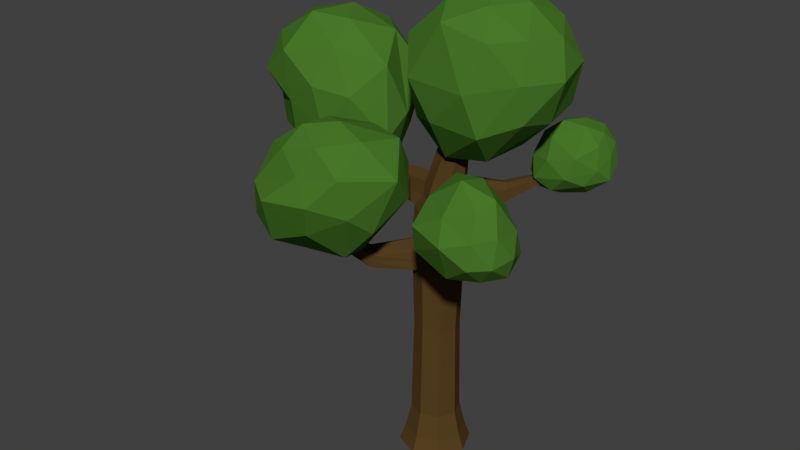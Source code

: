 # Source: tree_3.blend  (saved by Blender 2.77.0; exported with 4.5.12 LTS)
import bpy
from mathutils import Matrix  # noqa: F401  (used for matrix-valued properties, if any)

bpy.ops.wm.read_factory_settings(use_empty=True)
scene = bpy.context.scene
scene.name = 'Scene'

# ---- collections
col_collection_1 = bpy.data.collections.new('Collection 1'); scene.collection.children.link(col_collection_1)

# ---- materials (node trees are filled in below, after node groups)
mat_material_001 = bpy.data.materials.new('Material.001')
mat_material_001.alpha_threshold = 0.0
mat_material_001.diffuse_color = (0.1424, 0.06846, 0.01865, 1.0)
mat_material_001.specular_color = (0.009721, 0.009721, 0.009721)
mat_material_001.roughness = 0.5
mat_leaves = bpy.data.materials.new('leaves')
mat_leaves.alpha_threshold = 0.0
mat_leaves.diffuse_color = (0.05338, 0.4869, 0.05069, 1.0)
mat_leaves.specular_color = (0.009721, 0.009721, 0.009721)
mat_leaves.roughness = 0.5

# ---- material node trees
mat_material_001.use_nodes = True; mat_material_001.node_tree.nodes.clear()
_N = mat_material_001.node_tree.nodes; _L = mat_material_001.node_tree.links
n0 = _N.new('ShaderNodeOutputMaterial'); n0.name = 'Material Output'; n0.location = (300, 300)
n1 = _N.new('ShaderNodeBsdfDiffuse'); n1.name = 'Diffuse BSDF'; n1.location = (10, 300)
n1.inputs[0].default_value = (0.09463, 0.05222, 0.01506, 1.0)
_L.new(n1.outputs[0], n0.inputs[0])
n0.is_active_output = True
mat_leaves.use_nodes = True; mat_leaves.node_tree.nodes.clear()
_N = mat_leaves.node_tree.nodes; _L = mat_leaves.node_tree.links
n0 = _N.new('ShaderNodeOutputMaterial'); n0.name = 'Material Output'; n0.location = (300, 300)
n1 = _N.new('ShaderNodeBsdfDiffuse'); n1.name = 'Diffuse BSDF'; n1.location = (10, 300)
n1.inputs[0].default_value = (0.06541, 0.1845, 0.02203, 1.0)
_L.new(n1.outputs[0], n0.inputs[0])
n0.is_active_output = True

# ---- world
world_world = bpy.data.worlds.new('World'); scene.world = world_world
world_world.color = (0.05088, 0.05088, 0.05088)
world_world.use_sun_shadow = False
world_world.sun_shadow_jitter_overblur = 0.0
world_world.cycles.sampling_method = 'MANUAL'

# ---- meshes
me_cylinder_004 = bpy.data.meshes.new('Cylinder.004')
me_cylinder_004.from_pydata([(-0.0533, 4.526, -0.09446), (0.9678, 5.36, 0.2956), (-0.1334, 5.25, 0.6814), (-0.7455, 5.313, -0.09301), (-0.124, 5.411, -0.9709), (0.9676, 5.335, -0.8146), (0.6207, 6.388, 0.6236), (-0.5366, 6.294, 0.5965), (-0.5582, 6.309, -0.6481), (0.4481, 6.365, -0.9443), (1.128, 6.343, -0.2426), (0.2077, 6.895, -0.1293), (-0.1586, 4.659, 0.3155), (0.384, 4.702, 0.1748), (0.5484, 5.185, 0.6364), (1.041, 5.261, -0.2118), (0.5135, 4.774, -0.4367), (-0.4338, 4.725, -0.06432), (-0.5954, 5.122, 0.3591), (-0.0853, 4.858, -0.5789), (-0.5232, 5.283, -0.6065), (0.4626, 5.254, -0.9898), (1.308, 5.898, -0.0493), (1.169, 5.971, -0.6702), (0.4263, 5.761, 0.8027), (0.9823, 5.886, 0.3932), (-0.7954, 5.76, 0.2547), (-0.4254, 5.785, 0.7523), (-0.4224, 5.862, -0.9314), (-0.7857, 5.862, -0.4314), (0.7783, 5.882, -1.038), (0.1654, 5.862, -1.122), (0.9509, 6.389, 0.25), (0.03385, 6.554, 0.7173), (-0.6435, 6.317, 0.009745), (-0.09269, 6.43, -0.9096), (0.8583, 6.479, -0.6704), (0.4295, 6.729, 0.31), (0.7262, 6.729, -0.133), (-0.1856, 6.716, 0.2999), (-0.2551, 6.755, -0.4096), (0.3433, 6.844, -0.555), (-1.494, 4.054, -0.2783), (-1.137, 4.629, 0.2955), (-1.981, 4.244, 0.5819), (-2.539, 4.077, -0.2322), (-2.35, 4.909, -0.9201), (-1.225, 5.33, -0.6189), (-2.046, 5.293, 0.7667), (-2.713, 4.885, 0.5528), (-3.142, 5.123, -0.3305), (-2.508, 5.872, -0.7546), (-1.929, 6.087, 0.1189), (-3.048, 5.753, 0.2893), (-1.628, 4.037, 0.1776), (-1.313, 4.165, -0.02624), (-1.534, 4.419, 0.5002), (-1.113, 4.903, -0.0907), (-1.335, 4.604, -0.4186), (-1.873, 4.071, -0.1797), (-1.899, 4.018, 0.4372), (-1.91, 4.438, -0.6323), (-2.578, 4.541, -0.6603), (-1.674, 5.047, -0.9325), (-1.228, 5.607, 0.1874), (-1.525, 5.915, -0.3413), (-1.924, 4.67, 0.7092), (-1.526, 5.215, 0.6094), (-2.942, 4.466, 0.3721), (-2.521, 4.505, 0.6162), (-2.906, 5.062, -0.7539), (-2.977, 4.581, -0.286), (-2.027, 5.882, -0.8099), (-2.439, 5.534, -0.9455), (-1.89, 5.786, 0.4837), (-2.54, 4.967, 0.6775), (-3.26, 4.981, 0.1523), (-2.993, 5.593, -0.5982), (-2.263, 6.146, -0.3474), (-2.593, 5.67, 0.7138), (-2.438, 6.136, 0.2938), (-3.05, 5.282, 0.5996), (-3.36, 5.396, -0.03692), (-2.971, 5.958, -0.2904), (0.4763, 4.038, -0.8756), (1.153, 4.186, -0.9425), (0.701, 4.504, -0.7269), (0.335, 4.511, -1.068), (0.5032, 4.201, -1.485), (0.9893, 3.934, -1.417), (1.259, 4.737, -1.062), (0.7274, 4.984, -1.029), (0.5439, 4.723, -1.571), (0.9553, 4.428, -1.732), (1.349, 4.403, -1.434), (1.075, 4.868, -1.513), (0.5158, 4.205, -0.7309), (0.7431, 4.055, -0.8129), (0.9807, 4.299, -0.7418), (1.092, 4.019, -1.138), (0.7278, 3.916, -1.099), (0.3546, 4.216, -0.9077), (0.4258, 4.5, -0.8249), (0.4618, 4.066, -1.171), (0.3534, 4.332, -1.286), (0.7259, 3.991, -1.463), (1.364, 4.23, -1.238), (1.23, 4.157, -1.524), (1.07, 4.585, -0.8176), (1.281, 4.404, -1.037), (0.4548, 4.77, -1.033), (0.6932, 4.796, -0.8304), (0.4709, 4.456, -1.58), (0.3825, 4.657, -1.357), (0.9872, 4.14, -1.652), (0.7019, 4.268, -1.673), (1.351, 4.572, -1.23), (1.049, 4.967, -1.054), (0.6017, 4.891, -1.287), (0.7361, 4.595, -1.724), (1.198, 4.428, -1.65), (1.201, 4.846, -1.283), (1.268, 4.674, -1.48), (0.9264, 4.992, -1.273), (0.803, 4.869, -1.589), (1.063, 4.722, -1.686), (0.1748, 3.651, 0.5438), (0.8247, 3.553, 0.9546), (0.2637, 3.638, 1.048), (0.09443, 4.02, 0.7409), (0.3706, 4.112, 0.4122), (0.812, 3.747, 0.4141), (1.104, 3.971, 1.541), (0.2846, 4.305, 1.525), (0.4595, 4.83, 0.9096), (1.044, 4.514, 0.6911), (1.438, 4.057, 1.043), (1.103, 4.673, 1.368), (0.1689, 3.612, 0.7144), (0.3361, 3.547, 0.657), (0.5514, 3.492, 1.022), (0.78, 3.591, 0.6712), (0.3919, 3.657, 0.458), (0.1082, 3.765, 0.6006), (0.05939, 3.797, 0.8743), (0.2439, 3.819, 0.4394), (0.1791, 4.102, 0.5366), (0.55, 3.908, 0.3355), (1.324, 3.73, 0.9821), (1.27, 3.912, 0.6457), (0.7113, 3.673, 1.389), (1.098, 3.691, 1.229), (0.03517, 4.154, 1.101), (0.2095, 3.891, 1.385), (0.3882, 4.488, 0.6047), (0.1646, 4.486, 0.8376), (0.9714, 4.07, 0.4149), (0.6284, 4.285, 0.4185), (1.335, 3.984, 1.342), (0.7914, 4.221, 1.663), (0.3142, 4.603, 1.239), (0.7889, 4.819, 0.8019), (1.326, 4.31, 0.8422), (1.135, 4.323, 1.503), (1.339, 4.357, 1.259), (0.7154, 4.538, 1.507), (0.764, 4.926, 1.208), (1.203, 4.773, 1.128), (-1.167, 3.156, 0.9035), (-0.3429, 3.976, 1.513), (-1.336, 3.446, 1.572), (-1.718, 3.387, 1.232), (-1.501, 4.353, 0.8427), (-0.4699, 4.636, 0.6673), (-0.7921, 4.442, 2.226), (-1.991, 3.908, 1.92), (-1.849, 4.508, 1.419), (-1.31, 5.209, 1.221), (-0.5292, 5.154, 1.499), (-1.484, 4.946, 1.894), (-1.143, 3.199, 0.8488), (-1.073, 3.262, 0.8706), (-0.8066, 3.487, 1.532), (-0.1882, 4.339, 1.004), (-0.8006, 3.943, 0.7906), (-1.148, 3.204, 0.847), (-1.533, 3.285, 1.306), (-1.36, 3.778, 0.7159), (-1.586, 3.749, 0.973), (-1.045, 4.519, 0.6672), (-0.07732, 4.708, 1.355), (-0.4115, 5.048, 0.9149), (-0.9601, 3.968, 2.064), (-0.4267, 4.267, 1.877), (-1.869, 3.542, 1.621), (-1.667, 3.646, 1.978), (-1.694, 4.429, 1.117), (-1.873, 3.875, 1.327), (-0.9139, 5.093, 0.8232), (-1.408, 4.929, 0.9344), (-0.483, 4.812, 1.987), (-1.553, 4.325, 2.233), (-2.051, 4.1, 1.59), (-1.618, 4.998, 1.278), (-0.9767, 5.27, 1.382), (-1.122, 4.701, 2.039), (-0.9521, 5.074, 1.862), (-1.934, 4.399, 1.972), (-1.836, 4.882, 1.692), (-1.359, 5.22, 1.649), (-0.4919, -0.08847, -0.5297), (-0.5089, 3.6, -0.3612), (-0.1202, -0.08847, -0.3758), (-0.2416, 3.586, -0.257), (0.03378, -0.08847, -0.00405), (-0.1504, 3.611, -0.02134), (-0.1202, -0.08847, 0.3677), (-0.2572, 3.724, 0.2228), (-0.4919, -0.08847, 0.5216), (-0.5194, 3.666, 0.33), (-0.8636, -0.08847, 0.3677), (-0.7167, 3.793, 0.2389), (-1.018, -0.08847, -0.00405), (-0.7932, 3.65, -0.01044), (-0.8636, -0.08847, -0.3758), (-0.7131, 3.737, -0.2594), (0.4871, 5.765, -0.06007), (0.521, 5.744, -0.04366), (0.5351, 5.736, -0.00405), (0.521, 5.744, 0.03556), (0.4871, 5.765, 0.05197), (0.4532, 5.785, 0.03556), (0.4391, 5.794, -0.00405), (0.4532, 5.785, -0.04366), (-0.4322, 4.795, 0.002151), (-0.3837, 4.761, -0.1435), (-0.1182, 4.654, -0.1469), (-0.05679, 4.643, -0.002551), (-0.2354, 4.735, 0.2048), (-0.3708, 4.784, 0.1464), (-0.2536, 4.702, -0.2052), (-0.1053, 4.677, 0.1431), (-0.4919, 0.5066, -0.3598), (-0.2403, 0.5066, -0.2556), (-0.1361, 0.5066, -0.00405), (-0.2403, 0.5066, 0.2475), (-0.4919, 0.5066, 0.3517), (-0.7435, 0.5066, 0.2475), (-0.8477, 0.5066, -0.00405), (-0.7435, 0.5066, -0.2556), (-0.5831, 4.133, -0.2054), (-0.09599, 4.125, -0.004724), (-0.5788, 4.154, 0.1858), (-0.4024, 4.148, -0.2862), (-0.1734, 4.16, 0.1915), (-0.6467, 4.222, -0.01034), (-0.1831, 4.186, -0.2017), (-0.3867, 4.21, 0.2693), (-2.361, 4.341, 0.03922), (-2.377, 4.329, 0.003396), (-2.361, 4.341, -0.03332), (-2.324, 4.425, -0.02788), (-2.323, 4.427, 0.02944), (-2.338, 4.438, 0.001412), (-1.261, 3.84, 0.0854), (-1.326, 3.747, -0.06755), (-1.172, 4.094, 0.05614), (-1.261, 3.835, -0.2349), (-1.162, 4.066, -0.2067), (-1.215, 4.154, -0.1024), (-0.4899, 3.302, -0.3584), (-0.2416, 3.292, -0.2574), (-0.1525, 3.302, -0.02142), (-0.2625, 3.25, 0.2227), (-0.5028, 3.347, 0.3338), (-0.7448, 3.34, 0.2456), (-0.8406, 3.256, -0.001294), (-0.744, 3.317, -0.2535), (0.6701, 4.129, 0.9111), (0.6533, 4.145, 0.9502), (0.6135, 4.132, 0.9667), (0.6697, 4.081, 0.9113), (0.6533, 4.074, 0.9502), (0.6134, 4.085, 0.9667), (0.1657, 3.668, 0.5282), (0.2232, 3.528, 0.3791), (-0.01443, 3.328, 0.6119), (-0.006754, 3.56, 0.606), (0.2172, 3.308, 0.3831), (0.1526, 3.314, 0.5381), (0.7141, 4.24, -1.036), (-0.5861, 3.897, -0.2443), (-0.1168, 3.87, -0.007404), (-0.586, 3.95, 0.2172), (-0.4525, 3.889, -0.3206), (-0.2104, 3.947, 0.2111), (-0.2127, 3.791, -0.2292), (-0.4515, 3.943, 0.302), (-2.343, 4.383, -0.03034), (-2.343, 4.384, 0.0346), (-2.357, 4.384, 0.002477), (-1.208, 3.945, -0.2113), (-1.205, 3.969, 0.07492), (0.6639, 4.245, -1.087), (0.699, 4.253, -1.072), (0.7105, 4.192, -1.036), (0.654, 4.198, -1.093), (0.6935, 4.181, -1.077), (0.182, 3.817, -0.6207), (0.2464, 3.86, -0.4658), (0.26, 4.041, -0.4655), (0.2029, 4.091, -0.602), (0.06947, 4.062, -0.6581), (0.03198, 3.882, -0.6823), (-0.2413, 3.222, -0.2571), (-0.1479, 3.228, -0.01663), (-0.2578, 3.177, 0.2278), (-0.4956, 3.207, 0.3431), (-0.741, 3.276, 0.2468), (-0.8389, 3.166, -0.0001681), (-0.7403, 3.242, -0.2526), (-0.4895, 3.229, -0.3581), (-0.2405, 3.001, -0.2554), (-0.1379, 3.004, -0.005971), (-0.2465, 2.949, 0.2414), (-0.493, 3.055, 0.3497), (-0.9594, 3.164, 0.8139), (-0.8399, 3.026, 0.0003326), (-0.7416, 3.01, -0.2526), (-0.4912, 3.005, -0.3583), (-0.2406, 2.798, -0.2555), (-0.1361, 2.8, -0.00405), (-0.2407, 2.748, 0.2475), (-0.491, 2.904, 0.3484), (-0.739, 2.843, 0.2406), (-0.8416, 2.934, 1.816e-05), (-0.7439, 2.795, -0.2534), (-0.4923, 2.796, -0.3588), (-1.295, 3.686, 1.441), (-1.359, 3.709, 1.41), (-1.392, 3.676, 1.35), (-1.301, 3.655, 1.448), (-1.368, 3.658, 1.421), (-1.399, 3.644, 1.357), (-1.306, 3.621, 1.455), (-1.376, 3.611, 1.43), (-1.403, 3.622, 1.362), (-1.12, 3.229, 0.7573), (-1.244, 2.968, 0.5411), (-1.16, 2.92, 0.7269), (-1.236, 3.038, 0.5446), (-1.224, 3.141, 0.549), (-0.9693, 3.066, 0.8099), (-0.9796, 2.964, 0.8011), (-0.1803, 0.1456, -0.3157), (-0.05117, 0.1456, -0.00405), (-0.1803, 0.1456, 0.3076), (-0.4919, 0.1456, 0.4367), (-0.8035, 0.1456, 0.3076), (-0.9326, 0.1456, -0.00405), (-0.8035, 0.1456, -0.3157), (-0.4919, 0.1456, -0.4448), (-0.2604, 1.91, -0.2357), (-0.1642, 1.911, -0.004068), (-0.2604, 1.882, 0.2276), (-0.4914, 1.97, 0.3217), (-0.721, 1.935, 0.2237), (-0.816, 1.986, -0.001776), (-0.7238, 1.908, -0.2345), (-0.4921, 1.909, -0.3311)], [], [(0, 13, 12), (1, 13, 15), (0, 12, 17), (0, 17, 19), (0, 19, 16), (1, 15, 22), (2, 14, 24), (3, 18, 26), (4, 20, 28), (5, 21, 30), (1, 22, 25), (2, 24, 27), (3, 26, 29), (4, 28, 31), (5, 30, 23), (6, 32, 37), (7, 33, 39), (8, 34, 40), (9, 35, 41), (10, 36, 38), (38, 41, 11), (38, 36, 41), (36, 9, 41), (41, 40, 11), (41, 35, 40), (35, 8, 40), (40, 39, 11), (40, 34, 39), (34, 7, 39), (39, 37, 11), (39, 33, 37), (33, 6, 37), (37, 38, 11), (37, 32, 38), (32, 10, 38), (23, 36, 10), (23, 30, 36), (30, 9, 36), (31, 35, 9), (31, 28, 35), (28, 8, 35), (29, 34, 8), (29, 26, 34), (26, 7, 34), (27, 33, 7), (27, 24, 33), (24, 6, 33), (25, 32, 6), (25, 22, 32), (22, 10, 32), (30, 31, 9), (30, 21, 31), (21, 4, 31), (28, 29, 8), (28, 20, 29), (20, 3, 29), (26, 27, 7), (26, 18, 27), (18, 2, 27), (24, 25, 6), (24, 14, 25), (14, 1, 25), (22, 23, 10), (22, 15, 23), (15, 5, 23), (16, 21, 5), (16, 19, 21), (19, 4, 21), (19, 20, 4), (19, 17, 20), (17, 3, 20), (17, 18, 3), (17, 12, 18), (12, 2, 18), (15, 16, 5), (15, 13, 16), (13, 0, 16), (12, 14, 2), (12, 13, 14), (13, 1, 14), (42, 55, 54), (43, 55, 57), (42, 54, 59), (42, 59, 61), (42, 61, 58), (43, 57, 64), (44, 56, 66), (45, 60, 68), (46, 62, 70), (47, 63, 72), (43, 64, 67), (44, 66, 69), (45, 68, 71), (46, 70, 73), (47, 72, 65), (48, 74, 79), (49, 75, 81), (50, 76, 82), (51, 77, 83), (52, 78, 80), (80, 83, 53), (80, 78, 83), (78, 51, 83), (83, 82, 53), (83, 77, 82), (77, 50, 82), (82, 81, 53), (82, 76, 81), (76, 49, 81), (81, 79, 53), (81, 75, 79), (75, 48, 79), (79, 80, 53), (79, 74, 80), (74, 52, 80), (65, 78, 52), (65, 72, 78), (72, 51, 78), (73, 77, 51), (73, 70, 77), (70, 50, 77), (71, 76, 50), (71, 68, 76), (68, 49, 76), (69, 75, 49), (69, 66, 75), (66, 48, 75), (67, 74, 48), (67, 64, 74), (64, 52, 74), (72, 73, 51), (72, 63, 73), (63, 46, 73), (70, 71, 50), (70, 62, 71), (62, 45, 71), (68, 69, 49), (68, 60, 69), (60, 44, 69), (66, 67, 48), (66, 56, 67), (56, 43, 67), (64, 65, 52), (64, 57, 65), (57, 47, 65), (58, 63, 47), (58, 61, 63), (61, 46, 63), (61, 62, 46), (61, 59, 62), (59, 45, 62), (59, 60, 45), (59, 54, 60), (54, 44, 60), (57, 58, 47), (57, 55, 58), (55, 42, 58), (54, 56, 44), (54, 55, 56), (55, 43, 56), (84, 97, 96), (85, 97, 99), (84, 96, 101), (84, 101, 103), (84, 103, 100), (85, 99, 106), (86, 98, 108), (87, 102, 110), (88, 104, 112), (89, 105, 114), (85, 106, 109), (86, 108, 111), (87, 110, 113), (88, 112, 115), (89, 114, 107), (90, 116, 121), (91, 117, 123), (92, 118, 124), (93, 119, 125), (94, 120, 122), (122, 125, 95), (122, 120, 125), (120, 93, 125), (125, 124, 95), (125, 119, 124), (119, 92, 124), (124, 123, 95), (124, 118, 123), (118, 91, 123), (123, 121, 95), (123, 117, 121), (117, 90, 121), (121, 122, 95), (121, 116, 122), (116, 94, 122), (107, 120, 94), (107, 114, 120), (114, 93, 120), (115, 119, 93), (115, 112, 119), (112, 92, 119), (113, 118, 92), (113, 110, 118), (110, 91, 118), (111, 117, 91), (111, 108, 117), (108, 90, 117), (109, 116, 90), (109, 106, 116), (106, 94, 116), (114, 115, 93), (114, 105, 115), (105, 88, 115), (112, 113, 92), (112, 104, 113), (104, 87, 113), (110, 111, 91), (110, 102, 111), (102, 86, 111), (108, 109, 90), (108, 98, 109), (98, 85, 109), (106, 107, 94), (106, 99, 107), (99, 89, 107), (100, 105, 89), (100, 103, 105), (103, 88, 105), (103, 104, 88), (103, 101, 104), (101, 87, 104), (101, 102, 87), (101, 96, 102), (96, 86, 102), (99, 100, 89), (99, 97, 100), (97, 84, 100), (96, 98, 86), (96, 97, 98), (97, 85, 98), (126, 139, 138), (127, 139, 141), (126, 138, 143), (126, 143, 145), (126, 145, 142), (127, 141, 148), (128, 140, 150), (129, 144, 152), (130, 146, 154), (131, 147, 156), (127, 148, 151), (128, 150, 153), (129, 152, 155), (130, 154, 157), (131, 156, 149), (132, 158, 163), (133, 159, 165), (134, 160, 166), (135, 161, 167), (136, 162, 164), (164, 167, 137), (164, 162, 167), (162, 135, 167), (167, 166, 137), (167, 161, 166), (161, 134, 166), (166, 165, 137), (166, 160, 165), (160, 133, 165), (165, 163, 137), (165, 159, 163), (159, 132, 163), (163, 164, 137), (163, 158, 164), (158, 136, 164), (149, 162, 136), (149, 156, 162), (156, 135, 162), (157, 161, 135), (157, 154, 161), (154, 134, 161), (155, 160, 134), (155, 152, 160), (152, 133, 160), (153, 159, 133), (153, 150, 159), (150, 132, 159), (151, 158, 132), (151, 148, 158), (148, 136, 158), (156, 157, 135), (156, 147, 157), (147, 130, 157), (154, 155, 134), (154, 146, 155), (146, 129, 155), (152, 153, 133), (152, 144, 153), (144, 128, 153), (150, 151, 132), (150, 140, 151), (140, 127, 151), (148, 149, 136), (148, 141, 149), (141, 131, 149), (142, 147, 131), (142, 145, 147), (145, 130, 147), (145, 146, 130), (145, 143, 146), (143, 129, 146), (143, 144, 129), (143, 138, 144), (138, 128, 144), (141, 142, 131), (141, 139, 142), (139, 126, 142), (138, 140, 128), (138, 139, 140), (139, 127, 140), (168, 181, 180), (169, 181, 183), (168, 180, 185), (168, 185, 187), (168, 187, 184), (169, 183, 190), (170, 182, 192), (171, 186, 194), (172, 188, 196), (173, 189, 198), (169, 190, 193), (170, 192, 195), (171, 194, 197), (172, 196, 199), (173, 198, 191), (174, 200, 205), (175, 201, 207), (176, 202, 208), (177, 203, 209), (178, 204, 206), (206, 209, 179), (206, 204, 209), (204, 177, 209), (209, 208, 179), (209, 203, 208), (203, 176, 208), (208, 207, 179), (208, 202, 207), (202, 175, 207), (207, 205, 179), (207, 201, 205), (201, 174, 205), (205, 206, 179), (205, 200, 206), (200, 178, 206), (191, 204, 178), (191, 198, 204), (198, 177, 204), (199, 203, 177), (199, 196, 203), (196, 176, 203), (197, 202, 176), (197, 194, 202), (194, 175, 202), (195, 201, 175), (195, 192, 201), (192, 174, 201), (193, 200, 174), (193, 190, 200), (190, 178, 200), (198, 199, 177), (198, 189, 199), (189, 172, 199), (196, 197, 176), (196, 188, 197), (188, 171, 197), (194, 195, 175), (194, 186, 195), (186, 170, 195), (192, 193, 174), (192, 182, 193), (182, 169, 193), (190, 191, 178), (190, 183, 191), (183, 173, 191), (184, 189, 173), (184, 187, 189), (187, 172, 189), (187, 188, 172), (187, 185, 188), (185, 171, 188), (185, 186, 171), (185, 180, 186), (180, 170, 186), (183, 184, 173), (183, 181, 184), (181, 168, 184), (180, 182, 170), (180, 181, 182), (181, 169, 182), (270, 211, 213, 271), (271, 213, 215, 272), (287, 286, 283, 280), (285, 284, 279, 278), (274, 219, 221, 275), (275, 221, 223, 276), (235, 234, 232, 233), (276, 223, 225, 277), (277, 225, 211, 270), (210, 212, 214, 216, 218, 220, 222, 224), (227, 226, 233, 232, 231, 230, 229, 228), (237, 236, 227, 228), (239, 238, 230, 231), (240, 235, 233, 226), (236, 240, 226, 227), (241, 237, 228, 229), (234, 239, 231, 232), (238, 241, 229, 230), (257, 254, 241, 238), (255, 252, 239, 234), (254, 251, 237, 241), (256, 253, 240, 236), (253, 250, 235, 240), (252, 257, 238, 239), (251, 256, 236, 237), (250, 255, 234, 235), (360, 249, 242, 361), (359, 248, 249, 360), (358, 247, 248, 359), (357, 246, 247, 358), (356, 245, 246, 357), (355, 244, 245, 356), (354, 243, 244, 355), (361, 242, 243, 354), (302, 266, 262, 299), (311, 310, 290, 304), (293, 297, 257, 252), (294, 291, 250, 253), (309, 308, 307, 305), (295, 292, 251, 254), (265, 264, 258, 259), (297, 295, 254, 257), (298, 300, 263, 261), (300, 299, 262, 263), (301, 267, 260, 298), (266, 269, 263, 262), (267, 265, 259, 260), (269, 268, 261, 263), (255, 250, 268, 269), (225, 223, 265, 267), (252, 255, 269, 266), (291, 225, 267, 301), (223, 221, 264, 265), (293, 252, 266, 302), (320, 277, 270, 321), (319, 276, 277, 320), (318, 275, 276, 319), (317, 274, 275, 318), (316, 273, 274, 317), (315, 272, 273, 316), (314, 271, 272, 315), (321, 270, 271, 314), (281, 278, 279, 282), (282, 279, 280, 283), (289, 288, 281, 282), (288, 285, 278, 281), (284, 287, 280, 279), (286, 289, 282, 283), (274, 273, 289, 286), (217, 219, 287, 284), (272, 215, 285, 288), (273, 272, 288, 289), (215, 217, 284, 285), (219, 274, 286, 287), (221, 293, 302, 264), (250, 291, 301, 268), (268, 301, 298, 261), (259, 258, 299, 300), (260, 259, 300, 298), (219, 217, 295, 297), (217, 215, 292, 295), (213, 211, 294, 296), (211, 225, 291, 294), (221, 219, 297, 293), (215, 213, 296, 292), (264, 302, 299, 258), (305, 307, 304, 290), (307, 306, 303, 304), (313, 312, 303, 306), (310, 309, 305, 290), (308, 313, 306, 307), (312, 311, 304, 303), (253, 256, 311, 312), (296, 294, 313, 308), (251, 292, 309, 310), (294, 253, 312, 313), (292, 296, 308, 309), (256, 251, 310, 311), (329, 321, 314, 322), (322, 314, 315, 323), (323, 315, 316, 324), (324, 316, 317, 325), (352, 326, 338, 341), (351, 350, 343, 340), (327, 319, 320, 328), (328, 320, 321, 329), (336, 328, 329, 337), (335, 327, 328, 336), (326, 347, 339, 338), (348, 349, 345, 346), (332, 324, 325, 333), (331, 323, 324, 332), (330, 322, 323, 331), (337, 329, 322, 330), (369, 337, 330, 362), (362, 330, 331, 363), (363, 331, 332, 364), (364, 332, 333, 365), (365, 333, 334, 366), (366, 334, 335, 367), (367, 335, 336, 368), (368, 336, 337, 369), (341, 338, 339, 342), (342, 339, 340, 343), (345, 342, 343, 346), (344, 341, 342, 345), (350, 348, 346, 343), (353, 352, 341, 344), (347, 351, 340, 339), (349, 353, 344, 345), (334, 333, 353, 349), (318, 319, 351, 347), (333, 325, 352, 353), (327, 335, 348, 350), (335, 334, 349, 348), (317, 318, 347, 326), (319, 327, 350, 351), (325, 317, 326, 352), (210, 361, 354, 212), (212, 354, 355, 214), (214, 355, 356, 216), (216, 356, 357, 218), (218, 357, 358, 220), (220, 358, 359, 222), (222, 359, 360, 224), (224, 360, 361, 210), (249, 368, 369, 242), (248, 367, 368, 249), (247, 366, 367, 248), (246, 365, 366, 247), (245, 364, 365, 246), (244, 363, 364, 245), (243, 362, 363, 244), (242, 369, 362, 243)])
me_cylinder_004.polygons.foreach_set('material_index', [1, 1, 1, 1, 1, 1, 1, 1, 1, 1, 1, 1, 1, 1, 1, 1, 1, 1, 1, 1, 1, 1, 1, 1, 1, 1, 1, 1, 1, 1, 1, 1, 1, 1, 1, 1, 1, 1, 1, 1, 1, 1, 1, 1, 1, 1, 1, 1, 1, 1, 1, 1, 1, 1, 1, 1, 1, 1, 1, 1, 1, 1, 1, 1, 1, 1, 1, 1, 1, 1, 1, 1, 1, 1, 1, 1, 1, 1, 1, 1, 1, 1, 1, 1, 1, 1, 1, 1, 1, 1, 1, 1, 1, 1, 1, 1, 1, 1, 1, 1, 1, 1, 1, 1, 1, 1, 1, 1, 1, 1, 1, 1, 1, 1, 1, 1, 1, 1, 1, 1, 1, 1, 1, 1, 1, 1, 1, 1, 1, 1, 1, 1, 1, 1, 1, 1, 1, 1, 1, 1, 1, 1, 1, 1, 1, 1, 1, 1, 1, 1, 1, 1, 1, 1, 1, 1, 1, 1, 1, 1, 1, 1, 1, 1, 1, 1, 1, 1, 1, 1, 1, 1, 1, 1, 1, 1, 1, 1, 1, 1, 1, 1, 1, 1, 1, 1, 1, 1, 1, 1, 1, 1, 1, 1, 1, 1, 1, 1, 1, 1, 1, 1, 1, 1, 1, 1, 1, 1, 1, 1, 1, 1, 1, 1, 1, 1, 1, 1, 1, 1, 1, 1, 1, 1, 1, 1, 1, 1, 1, 1, 1, 1, 1, 1, 1, 1, 1, 1, 1, 1, 1, 1, 1, 1, 1, 1, 1, 1, 1, 1, 1, 1, 1, 1, 1, 1, 1, 1, 1, 1, 1, 1, 1, 1, 1, 1, 1, 1, 1, 1, 1, 1, 1, 1, 1, 1, 1, 1, 1, 1, 1, 1, 1, 1, 1, 1, 1, 1, 1, 1, 1, 1, 1, 1, 1, 1, 1, 1, 1, 1, 1, 1, 1, 1, 1, 1, 1, 1, 1, 1, 1, 1, 1, 1, 1, 1, 1, 1, 1, 1, 1, 1, 1, 1, 1, 1, 1, 1, 1, 1, 1, 1, 1, 1, 1, 1, 1, 1, 1, 1, 1, 1, 1, 1, 1, 1, 1, 1, 1, 1, 1, 1, 1, 1, 1, 1, 1, 1, 1, 1, 1, 1, 1, 1, 1, 1, 1, 1, 1, 1, 1, 1, 1, 1, 1, 1, 1, 1, 1, 1, 1, 1, 1, 1, 1, 1, 1, 1, 1, 1, 1, 1, 1, 1, 1, 1, 1, 1, 1, 1, 0, 0, 0, 0, 0, 0, 0, 0, 0, 0, 0, 0, 0, 0, 0, 0, 0, 0, 0, 0, 0, 0, 0, 0, 0, 0, 0, 0, 0, 0, 0, 0, 0, 0, 0, 0, 0, 0, 0, 0, 0, 0, 0, 0, 0, 0, 0, 0, 0, 0, 0, 0, 0, 0, 0, 0, 0, 0, 0, 0, 0, 0, 0, 0, 0, 0, 0, 0, 0, 0, 0, 0, 0, 0, 0, 0, 0, 0, 0, 0, 0, 0, 0, 0, 0, 0, 0, 0, 0, 0, 0, 0, 0, 0, 0, 0, 0, 0, 0, 0, 0, 0, 0, 0, 0, 0, 0, 0, 0, 0, 0, 0, 0, 0, 0, 0, 0, 0, 0, 0, 0, 0, 0, 0, 0, 0, 0, 0, 0, 0, 0, 0, 0, 0, 0, 0, 0, 0, 0, 0, 0, 0, 0, 0, 0, 0, 0, 0, 0, 0, 0, 0, 0, 0])
me_cylinder_004.materials.append(mat_material_001)
me_cylinder_004.materials.append(mat_leaves)
me_cylinder_004.use_remesh_preserve_volume = False
me_cylinder_004.use_remesh_preserve_attributes = False
me_cylinder_004.use_mirror_vertex_groups = False
me_cylinder_004.update()

# ---- objects
ob_cylinder_002 = bpy.data.objects.new('Cylinder.002', me_cylinder_004)

# ---- transforms, parenting, visibility, modifiers, constraints
ob_cylinder_002.location = (-0.1504, 0.02317, 0.09058)
ob_cylinder_002.rotation_euler = (1.571, 0.0, 0.0)
ob_cylinder_002.lineart.crease_threshold = 0.0

# ---- collection membership
col_collection_1.objects.link(ob_cylinder_002)

# ---- scene / render settings (as saved in the file)
scene.frame_start = 1; scene.frame_end = 250; scene.frame_set(0)
scene.render.engine = 'CYCLES'
scene.render.resolution_percentage = 50
scene.render.dither_intensity = 0.0
scene.cycles.use_denoising = False
scene.cycles.samples = 128
scene.cycles.sampling_pattern = 'TABULATED_SOBOL'
scene.cycles.light_sampling_threshold = 0.0
scene.cycles.use_adaptive_sampling = False
scene.cycles.use_light_tree = False
scene.cycles.blur_glossy = 0.0
scene.cycles.sample_clamp_indirect = 0.0
scene.view_settings.view_transform = 'Standard'
bpy.context.view_layer.update()

# ---- added for rendering (the .blend has no active camera and no usable light): camera, sun
cam_auto = bpy.data.cameras.new('AutoCamera')
cam_auto.lens = 50.0
cam_auto.sensor_width = 36.0
cam_auto.clip_end = 1000.0
ob_auto_camera = bpy.data.objects.new('AutoCamera', cam_auto)
scene.collection.objects.link(ob_auto_camera)
ob_auto_camera.location = (7.54357, -10.6136, 10.418)
ob_auto_camera.rotation_euler = (1.09748, -7.21219e-08, 0.694738)
scene.camera = ob_auto_camera
light_auto_sun = bpy.data.lights.new('AutoSun', 'SUN')
light_auto_sun.energy = 3.0
light_auto_sun.angle = 0.0523599
ob_auto_sun = bpy.data.objects.new('AutoSun', light_auto_sun)
scene.collection.objects.link(ob_auto_sun)
ob_auto_sun.rotation_euler = (0.872665, 0.174533, 0.523599)
bpy.context.view_layer.update()
